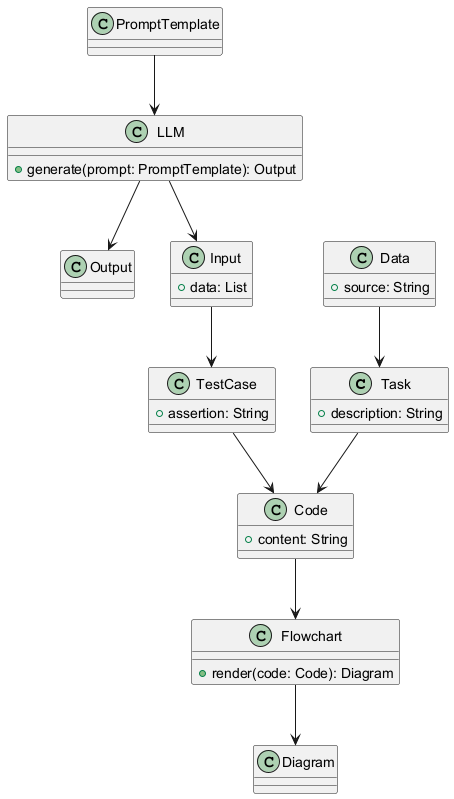

The diagram above was rendered by PlantUML. Its source (embedded in the PNG):
@startuml
class Task {
  +description: String
}
class Code {
  +content: String
}
class PromptTemplate {
}
class LLM {
  +generate(prompt: PromptTemplate): Output
}
class Output {
}
class Flowchart {
  +render(code: Code): Diagram
}
class Diagram {}
class TestCase {
  +assertion: String
}
class Input {
  +data: List
}
class Data {
  +source: String
}

Task --> Code
PromptTemplate --> LLM
LLM --> Output
Code --> Flowchart
Flowchart --> Diagram
LLM --> Input
Input --> TestCase
TestCase --> Code
Data --> Task
@enduml